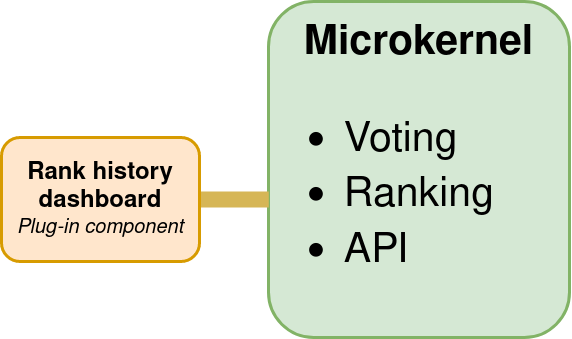

The diagram above was exported from draw.io. Its source (the exported page's mxGraphModel, read from the mxfile embedded in the PNG):
<mxGraphModel dx="2473" dy="-299" grid="0" gridSize="10" guides="0" tooltips="1" connect="0" arrows="1" fold="1" page="0" pageScale="1" pageWidth="470" pageHeight="400" background="none" math="0" shadow="0">
  <root>
    <mxCell id="0" />
    <mxCell id="1" parent="0" />
    <mxCell id="ZTmJuMsj8OqH_BtjjWxa-1" value="&lt;div&gt;&lt;font style=&quot;font-size: 41px&quot;&gt;&lt;b&gt;Microkernel&lt;/b&gt;&lt;/font&gt;&lt;/div&gt;&lt;div align=&quot;left&quot;&gt;&lt;ul style=&quot;font-size: 41px&quot;&gt;&lt;li&gt;&lt;font style=&quot;font-size: 41px&quot;&gt;Voting&lt;/font&gt;&lt;/li&gt;&lt;li&gt;&lt;font style=&quot;font-size: 41px&quot;&gt;Ranking&lt;/font&gt;&lt;/li&gt;&lt;li&gt;&lt;font style=&quot;font-size: 41px&quot;&gt;API&lt;br&gt;&lt;/font&gt;&lt;/li&gt;&lt;/ul&gt;&lt;/div&gt;" style="rounded=1;whiteSpace=wrap;html=1;fillColor=#d5e8d4;strokeColor=#82b366;strokeWidth=3;" vertex="1" parent="1">
      <mxGeometry x="-203" y="1320" width="301" height="336" as="geometry" />
    </mxCell>
    <mxCell id="ZTmJuMsj8OqH_BtjjWxa-3" style="rounded=0;orthogonalLoop=1;jettySize=auto;html=1;strokeWidth=16;endArrow=none;endFill=0;fillColor=#fff2cc;strokeColor=#d6b656;entryX=0.001;entryY=0.589;entryDx=0;entryDy=0;entryPerimeter=0;" edge="1" parent="1" source="ZTmJuMsj8OqH_BtjjWxa-2" target="ZTmJuMsj8OqH_BtjjWxa-1">
      <mxGeometry relative="1" as="geometry">
        <mxPoint x="-205" y="1518" as="targetPoint" />
      </mxGeometry>
    </mxCell>
    <mxCell id="ZTmJuMsj8OqH_BtjjWxa-2" value="&lt;div style=&quot;font-size: 24px&quot;&gt;&lt;font style=&quot;font-size: 24px&quot;&gt;&lt;b&gt;&lt;font style=&quot;font-size: 24px&quot;&gt;Rank history dashboard&lt;br&gt;&lt;/font&gt;&lt;/b&gt;&lt;/font&gt;&lt;/div&gt;&lt;div&gt;&lt;font style=&quot;font-size: 20px&quot;&gt;&lt;i&gt;&lt;font style=&quot;font-size: 20px&quot;&gt;Plug-in component&lt;/font&gt;&lt;/i&gt;&lt;b&gt;&lt;font style=&quot;font-size: 20px&quot;&gt;&lt;br&gt;&lt;/font&gt;&lt;/b&gt;&lt;/font&gt;&lt;/div&gt;" style="rounded=1;whiteSpace=wrap;html=1;strokeColor=#d79b00;strokeWidth=3;fillColor=#ffe6cc;" vertex="1" parent="1">
      <mxGeometry x="-470" y="1456" width="198" height="124" as="geometry" />
    </mxCell>
  </root>
</mxGraphModel>